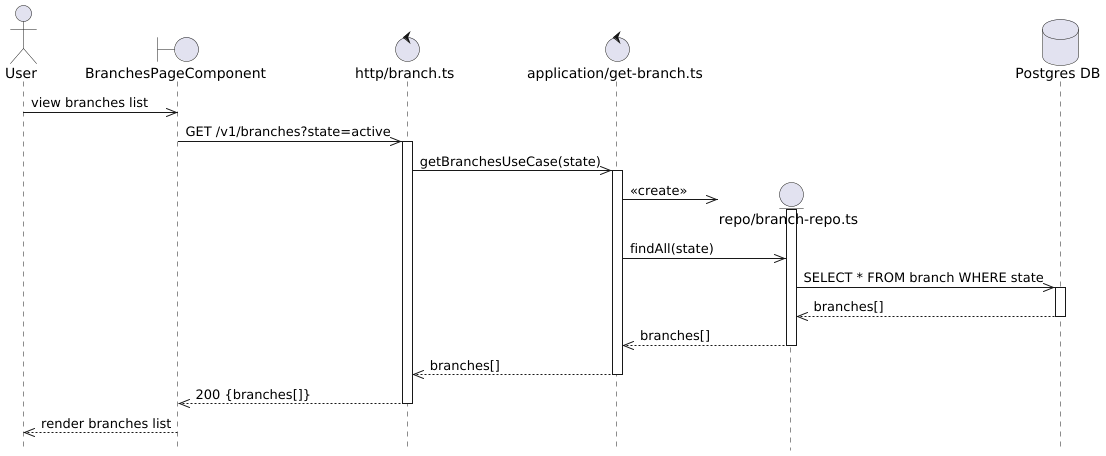

The diagram above was rendered by PlantUML. Its source (embedded in the PNG):
@startuml Branches Get Flow
hide footbox

actor User

boundary "BranchesPageComponent" as Component
control "http/branch.ts" as Http
control "application/get-branch.ts" as UseCase

User ->> Component: view branches list

Component ->> Http: GET /v1/branches?state=active
activate Http

Http ->> UseCase: getBranchesUseCase(state)
activate UseCase

create entity "repo/branch-repo.ts" as BranchRepo
database "Postgres DB" as DB
UseCase ->> BranchRepo: <<create>>
activate BranchRepo

UseCase ->> BranchRepo: findAll(state)

BranchRepo ->> DB: SELECT * FROM branch WHERE state
activate DB
DB -->> BranchRepo: branches[]
deactivate DB

BranchRepo -->> UseCase: branches[]
deactivate BranchRepo

UseCase -->> Http: branches[]
deactivate UseCase

Http -->> Component: 200 {branches[]}
deactivate Http

Component -->> User: render branches list

@enduml